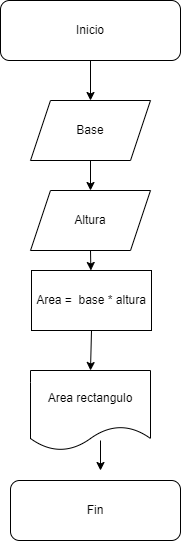

The diagram above was exported from draw.io. Its source (the exported page's mxGraphModel, read from the mxfile embedded in the PNG):
<mxGraphModel dx="723" dy="402" grid="1" gridSize="10" guides="1" tooltips="1" connect="1" arrows="1" fold="1" page="1" pageScale="1" pageWidth="827" pageHeight="1169" math="0" shadow="0">
  <root>
    <mxCell id="0" />
    <mxCell id="1" parent="0" />
    <mxCell id="ayJ1cv4L6p_JpHxDkWWF-1" value="Inicio" style="rounded=1;whiteSpace=wrap;html=1;" parent="1" vertex="1">
      <mxGeometry x="280" y="40" width="180" height="60" as="geometry" />
    </mxCell>
    <mxCell id="ayJ1cv4L6p_JpHxDkWWF-2" value="" style="endArrow=classic;html=1;rounded=0;startArrow=none;" parent="1" source="F69fTZ7AUzzd8FAPqV9s-7" target="ayJ1cv4L6p_JpHxDkWWF-3" edge="1">
      <mxGeometry width="50" height="50" relative="1" as="geometry">
        <mxPoint x="360" y="110" as="sourcePoint" />
        <mxPoint x="360" y="150" as="targetPoint" />
      </mxGeometry>
    </mxCell>
    <mxCell id="ayJ1cv4L6p_JpHxDkWWF-3" value="Altura" style="shape=parallelogram;perimeter=parallelogramPerimeter;whiteSpace=wrap;html=1;fixedSize=1;" parent="1" vertex="1">
      <mxGeometry x="310" y="230" width="120" height="60" as="geometry" />
    </mxCell>
    <mxCell id="F69fTZ7AUzzd8FAPqV9s-3" value="" style="endArrow=classic;html=1;rounded=0;exitX=0.5;exitY=1;exitDx=0;exitDy=0;" edge="1" parent="1" source="ayJ1cv4L6p_JpHxDkWWF-3" target="F69fTZ7AUzzd8FAPqV9s-4">
      <mxGeometry width="50" height="50" relative="1" as="geometry">
        <mxPoint x="390" y="280" as="sourcePoint" />
        <mxPoint x="360" y="240" as="targetPoint" />
      </mxGeometry>
    </mxCell>
    <mxCell id="F69fTZ7AUzzd8FAPqV9s-4" value="Area =&amp;nbsp; base * altura" style="rounded=0;whiteSpace=wrap;html=1;" vertex="1" parent="1">
      <mxGeometry x="311" y="310" width="120" height="60" as="geometry" />
    </mxCell>
    <mxCell id="F69fTZ7AUzzd8FAPqV9s-7" value="Base" style="shape=parallelogram;perimeter=parallelogramPerimeter;whiteSpace=wrap;html=1;fixedSize=1;fontSize=12;" vertex="1" parent="1">
      <mxGeometry x="310" y="140" width="120" height="60" as="geometry" />
    </mxCell>
    <mxCell id="F69fTZ7AUzzd8FAPqV9s-9" value="" style="endArrow=classic;html=1;rounded=0;fontSize=12;exitX=0.5;exitY=1;exitDx=0;exitDy=0;entryX=0.5;entryY=0;entryDx=0;entryDy=0;" edge="1" parent="1" source="ayJ1cv4L6p_JpHxDkWWF-1" target="F69fTZ7AUzzd8FAPqV9s-7">
      <mxGeometry width="50" height="50" relative="1" as="geometry">
        <mxPoint x="390" y="270" as="sourcePoint" />
        <mxPoint x="360" y="140" as="targetPoint" />
      </mxGeometry>
    </mxCell>
    <mxCell id="F69fTZ7AUzzd8FAPqV9s-10" value="" style="endArrow=classic;html=1;rounded=0;fontSize=12;exitX=0.5;exitY=1;exitDx=0;exitDy=0;" edge="1" parent="1" source="F69fTZ7AUzzd8FAPqV9s-4">
      <mxGeometry width="50" height="50" relative="1" as="geometry">
        <mxPoint x="390" y="370" as="sourcePoint" />
        <mxPoint x="370" y="410" as="targetPoint" />
      </mxGeometry>
    </mxCell>
    <mxCell id="F69fTZ7AUzzd8FAPqV9s-11" value="Area rectangulo" style="shape=document;whiteSpace=wrap;html=1;boundedLbl=1;fontSize=12;" vertex="1" parent="1">
      <mxGeometry x="310" y="410" width="120" height="80" as="geometry" />
    </mxCell>
    <mxCell id="F69fTZ7AUzzd8FAPqV9s-13" value="Fin" style="rounded=1;whiteSpace=wrap;html=1;fontSize=12;" vertex="1" parent="1">
      <mxGeometry x="290" y="520" width="170" height="60" as="geometry" />
    </mxCell>
    <mxCell id="F69fTZ7AUzzd8FAPqV9s-14" value="" style="endArrow=classic;html=1;rounded=0;fontSize=12;" edge="1" parent="1">
      <mxGeometry width="50" height="50" relative="1" as="geometry">
        <mxPoint x="380" y="480" as="sourcePoint" />
        <mxPoint x="380" y="510" as="targetPoint" />
      </mxGeometry>
    </mxCell>
  </root>
</mxGraphModel>